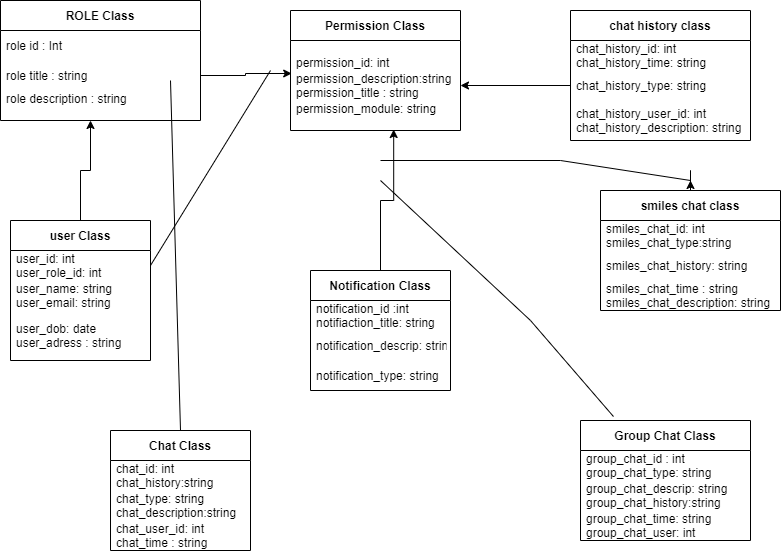

The diagram above was exported from draw.io. Its source (the exported page's mxGraphModel, read from the mxfile embedded in the PNG):
<mxGraphModel dx="868" dy="482" grid="1" gridSize="10" guides="1" tooltips="1" connect="1" arrows="1" fold="1" page="1" pageScale="1" pageWidth="827" pageHeight="1169" math="0" shadow="0">
  <root>
    <mxCell id="0" />
    <mxCell id="1" parent="0" />
    <mxCell id="5-_46sVC5Ngl2zXVJnwC-11" value="ROLE Class" style="swimlane;fontStyle=1;childLayout=stackLayout;horizontal=1;startSize=30;horizontalStack=0;resizeParent=1;resizeParentMax=0;resizeLast=0;collapsible=1;marginBottom=0;" vertex="1" parent="1">
      <mxGeometry x="10" y="10" width="200" height="120" as="geometry" />
    </mxCell>
    <mxCell id="5-_46sVC5Ngl2zXVJnwC-12" value="role id : Int" style="text;strokeColor=none;fillColor=none;align=left;verticalAlign=middle;spacingLeft=4;spacingRight=4;overflow=hidden;points=[[0,0.5],[1,0.5]];portConstraint=eastwest;rotatable=0;" vertex="1" parent="5-_46sVC5Ngl2zXVJnwC-11">
      <mxGeometry y="30" width="200" height="30" as="geometry" />
    </mxCell>
    <mxCell id="5-_46sVC5Ngl2zXVJnwC-13" value="role title : string" style="text;strokeColor=none;fillColor=none;align=left;verticalAlign=middle;spacingLeft=4;spacingRight=4;overflow=hidden;points=[[0,0.5],[1,0.5]];portConstraint=eastwest;rotatable=0;" vertex="1" parent="5-_46sVC5Ngl2zXVJnwC-11">
      <mxGeometry y="60" width="200" height="30" as="geometry" />
    </mxCell>
    <mxCell id="5-_46sVC5Ngl2zXVJnwC-16" value="role description : string&#10;" style="text;strokeColor=none;fillColor=none;align=left;verticalAlign=middle;spacingLeft=4;spacingRight=4;overflow=hidden;points=[[0,0.5],[1,0.5]];portConstraint=eastwest;rotatable=0;" vertex="1" parent="5-_46sVC5Ngl2zXVJnwC-11">
      <mxGeometry y="90" width="200" height="30" as="geometry" />
    </mxCell>
    <mxCell id="5-_46sVC5Ngl2zXVJnwC-21" value="chat history class" style="swimlane;fontStyle=1;childLayout=stackLayout;horizontal=1;startSize=30;horizontalStack=0;resizeParent=1;resizeParentMax=0;resizeLast=0;collapsible=1;marginBottom=0;" vertex="1" parent="1">
      <mxGeometry x="580" y="20" width="180" height="130" as="geometry" />
    </mxCell>
    <mxCell id="5-_46sVC5Ngl2zXVJnwC-22" value="chat_history_id: int&#10;chat_history_time: string" style="text;strokeColor=none;fillColor=none;align=left;verticalAlign=middle;spacingLeft=4;spacingRight=4;overflow=hidden;points=[[0,0.5],[1,0.5]];portConstraint=eastwest;rotatable=0;" vertex="1" parent="5-_46sVC5Ngl2zXVJnwC-21">
      <mxGeometry y="30" width="180" height="30" as="geometry" />
    </mxCell>
    <mxCell id="5-_46sVC5Ngl2zXVJnwC-23" value="chat_history_type: string" style="text;strokeColor=none;fillColor=none;align=left;verticalAlign=middle;spacingLeft=4;spacingRight=4;overflow=hidden;points=[[0,0.5],[1,0.5]];portConstraint=eastwest;rotatable=0;" vertex="1" parent="5-_46sVC5Ngl2zXVJnwC-21">
      <mxGeometry y="60" width="180" height="30" as="geometry" />
    </mxCell>
    <mxCell id="5-_46sVC5Ngl2zXVJnwC-24" value="chat_history_user_id: int&#10;chat_history_description: string" style="text;strokeColor=none;fillColor=none;align=left;verticalAlign=middle;spacingLeft=4;spacingRight=4;overflow=hidden;points=[[0,0.5],[1,0.5]];portConstraint=eastwest;rotatable=0;" vertex="1" parent="5-_46sVC5Ngl2zXVJnwC-21">
      <mxGeometry y="90" width="180" height="40" as="geometry" />
    </mxCell>
    <mxCell id="5-_46sVC5Ngl2zXVJnwC-25" value="Permission Class" style="swimlane;fontStyle=1;childLayout=stackLayout;horizontal=1;startSize=30;horizontalStack=0;resizeParent=1;resizeParentMax=0;resizeLast=0;collapsible=1;marginBottom=0;" vertex="1" parent="1">
      <mxGeometry x="300" y="20" width="170" height="120" as="geometry" />
    </mxCell>
    <mxCell id="5-_46sVC5Ngl2zXVJnwC-26" value="&#10;permission_id: int&#10;permision_role_id: int&#10;" style="text;strokeColor=none;fillColor=none;align=left;verticalAlign=middle;spacingLeft=4;spacingRight=4;overflow=hidden;points=[[0,0.5],[1,0.5]];portConstraint=eastwest;rotatable=0;" vertex="1" parent="5-_46sVC5Ngl2zXVJnwC-25">
      <mxGeometry y="30" width="170" height="30" as="geometry" />
    </mxCell>
    <mxCell id="5-_46sVC5Ngl2zXVJnwC-27" value="permission_description:string &#10;permission_title : string" style="text;strokeColor=none;fillColor=none;align=left;verticalAlign=middle;spacingLeft=4;spacingRight=4;overflow=hidden;points=[[0,0.5],[1,0.5]];portConstraint=eastwest;rotatable=0;" vertex="1" parent="5-_46sVC5Ngl2zXVJnwC-25">
      <mxGeometry y="60" width="170" height="30" as="geometry" />
    </mxCell>
    <mxCell id="5-_46sVC5Ngl2zXVJnwC-28" value="permission_module: string&#10;" style="text;strokeColor=none;fillColor=none;align=left;verticalAlign=middle;spacingLeft=4;spacingRight=4;overflow=hidden;points=[[0,0.5],[1,0.5]];portConstraint=eastwest;rotatable=0;" vertex="1" parent="5-_46sVC5Ngl2zXVJnwC-25">
      <mxGeometry y="90" width="170" height="30" as="geometry" />
    </mxCell>
    <mxCell id="5-_46sVC5Ngl2zXVJnwC-61" style="edgeStyle=orthogonalEdgeStyle;rounded=0;orthogonalLoop=1;jettySize=auto;html=1;" edge="1" parent="1" source="5-_46sVC5Ngl2zXVJnwC-29">
      <mxGeometry relative="1" as="geometry">
        <mxPoint x="700" y="190" as="targetPoint" />
      </mxGeometry>
    </mxCell>
    <mxCell id="5-_46sVC5Ngl2zXVJnwC-29" value="smiles chat class" style="swimlane;fontStyle=1;childLayout=stackLayout;horizontal=1;startSize=30;horizontalStack=0;resizeParent=1;resizeParentMax=0;resizeLast=0;collapsible=1;marginBottom=0;" vertex="1" parent="1">
      <mxGeometry x="610" y="200" width="180" height="120" as="geometry" />
    </mxCell>
    <mxCell id="5-_46sVC5Ngl2zXVJnwC-30" value="smiles_chat_id: int&#10;smiles_chat_type:string&#10;" style="text;strokeColor=none;fillColor=none;align=left;verticalAlign=middle;spacingLeft=4;spacingRight=4;overflow=hidden;points=[[0,0.5],[1,0.5]];portConstraint=eastwest;rotatable=0;" vertex="1" parent="5-_46sVC5Ngl2zXVJnwC-29">
      <mxGeometry y="30" width="180" height="30" as="geometry" />
    </mxCell>
    <mxCell id="5-_46sVC5Ngl2zXVJnwC-31" value="smiles_chat_history: string" style="text;strokeColor=none;fillColor=none;align=left;verticalAlign=middle;spacingLeft=4;spacingRight=4;overflow=hidden;points=[[0,0.5],[1,0.5]];portConstraint=eastwest;rotatable=0;" vertex="1" parent="5-_46sVC5Ngl2zXVJnwC-29">
      <mxGeometry y="60" width="180" height="30" as="geometry" />
    </mxCell>
    <mxCell id="5-_46sVC5Ngl2zXVJnwC-32" value="smiles_chat_time : string&#10;smiles_chat_description: string" style="text;strokeColor=none;fillColor=none;align=left;verticalAlign=middle;spacingLeft=4;spacingRight=4;overflow=hidden;points=[[0,0.5],[1,0.5]];portConstraint=eastwest;rotatable=0;" vertex="1" parent="5-_46sVC5Ngl2zXVJnwC-29">
      <mxGeometry y="90" width="180" height="30" as="geometry" />
    </mxCell>
    <mxCell id="5-_46sVC5Ngl2zXVJnwC-65" style="edgeStyle=orthogonalEdgeStyle;rounded=0;orthogonalLoop=1;jettySize=auto;html=1;entryX=0.45;entryY=1;entryDx=0;entryDy=0;entryPerimeter=0;" edge="1" parent="1" source="5-_46sVC5Ngl2zXVJnwC-33" target="5-_46sVC5Ngl2zXVJnwC-16">
      <mxGeometry relative="1" as="geometry">
        <mxPoint x="90" y="140" as="targetPoint" />
      </mxGeometry>
    </mxCell>
    <mxCell id="5-_46sVC5Ngl2zXVJnwC-33" value="user Class" style="swimlane;fontStyle=1;childLayout=stackLayout;horizontal=1;startSize=30;horizontalStack=0;resizeParent=1;resizeParentMax=0;resizeLast=0;collapsible=1;marginBottom=0;" vertex="1" parent="1">
      <mxGeometry x="20" y="230" width="140" height="140" as="geometry" />
    </mxCell>
    <mxCell id="5-_46sVC5Ngl2zXVJnwC-34" value="user_id: int&#10;user_role_id: int&#10;user_name: string" style="text;strokeColor=none;fillColor=none;align=left;verticalAlign=middle;spacingLeft=4;spacingRight=4;overflow=hidden;points=[[0,0.5],[1,0.5]];portConstraint=eastwest;rotatable=0;" vertex="1" parent="5-_46sVC5Ngl2zXVJnwC-33">
      <mxGeometry y="30" width="140" height="30" as="geometry" />
    </mxCell>
    <mxCell id="5-_46sVC5Ngl2zXVJnwC-35" value="user_name: string&#10;user_email: string" style="text;strokeColor=none;fillColor=none;align=left;verticalAlign=middle;spacingLeft=4;spacingRight=4;overflow=hidden;points=[[0,0.5],[1,0.5]];portConstraint=eastwest;rotatable=0;" vertex="1" parent="5-_46sVC5Ngl2zXVJnwC-33">
      <mxGeometry y="60" width="140" height="30" as="geometry" />
    </mxCell>
    <mxCell id="5-_46sVC5Ngl2zXVJnwC-36" value="user_dob: date&#10;user_adress : string" style="text;strokeColor=none;fillColor=none;align=left;verticalAlign=middle;spacingLeft=4;spacingRight=4;overflow=hidden;points=[[0,0.5],[1,0.5]];portConstraint=eastwest;rotatable=0;" vertex="1" parent="5-_46sVC5Ngl2zXVJnwC-33">
      <mxGeometry y="90" width="140" height="50" as="geometry" />
    </mxCell>
    <mxCell id="5-_46sVC5Ngl2zXVJnwC-60" style="edgeStyle=orthogonalEdgeStyle;rounded=0;orthogonalLoop=1;jettySize=auto;html=1;entryX=0.607;entryY=0.967;entryDx=0;entryDy=0;entryPerimeter=0;" edge="1" parent="1" source="5-_46sVC5Ngl2zXVJnwC-37" target="5-_46sVC5Ngl2zXVJnwC-28">
      <mxGeometry relative="1" as="geometry" />
    </mxCell>
    <mxCell id="5-_46sVC5Ngl2zXVJnwC-37" value="Notification Class" style="swimlane;fontStyle=1;childLayout=stackLayout;horizontal=1;startSize=30;horizontalStack=0;resizeParent=1;resizeParentMax=0;resizeLast=0;collapsible=1;marginBottom=0;" vertex="1" parent="1">
      <mxGeometry x="320" y="280" width="140" height="120" as="geometry" />
    </mxCell>
    <mxCell id="5-_46sVC5Ngl2zXVJnwC-38" value="notification_id :int&#10;notifiaction_title: string" style="text;strokeColor=none;fillColor=none;align=left;verticalAlign=middle;spacingLeft=4;spacingRight=4;overflow=hidden;points=[[0,0.5],[1,0.5]];portConstraint=eastwest;rotatable=0;" vertex="1" parent="5-_46sVC5Ngl2zXVJnwC-37">
      <mxGeometry y="30" width="140" height="30" as="geometry" />
    </mxCell>
    <mxCell id="5-_46sVC5Ngl2zXVJnwC-39" value="notification_descrip: string" style="text;strokeColor=none;fillColor=none;align=left;verticalAlign=middle;spacingLeft=4;spacingRight=4;overflow=hidden;points=[[0,0.5],[1,0.5]];portConstraint=eastwest;rotatable=0;" vertex="1" parent="5-_46sVC5Ngl2zXVJnwC-37">
      <mxGeometry y="60" width="140" height="30" as="geometry" />
    </mxCell>
    <mxCell id="5-_46sVC5Ngl2zXVJnwC-40" value="notification_type: string" style="text;strokeColor=none;fillColor=none;align=left;verticalAlign=middle;spacingLeft=4;spacingRight=4;overflow=hidden;points=[[0,0.5],[1,0.5]];portConstraint=eastwest;rotatable=0;" vertex="1" parent="5-_46sVC5Ngl2zXVJnwC-37">
      <mxGeometry y="90" width="140" height="30" as="geometry" />
    </mxCell>
    <mxCell id="5-_46sVC5Ngl2zXVJnwC-41" value="Group Chat Class" style="swimlane;fontStyle=1;childLayout=stackLayout;horizontal=1;startSize=30;horizontalStack=0;resizeParent=1;resizeParentMax=0;resizeLast=0;collapsible=1;marginBottom=0;" vertex="1" parent="1">
      <mxGeometry x="590" y="430" width="170" height="120" as="geometry" />
    </mxCell>
    <mxCell id="5-_46sVC5Ngl2zXVJnwC-42" value="group_chat_id : int&#10;group_chat_type: string" style="text;strokeColor=none;fillColor=none;align=left;verticalAlign=middle;spacingLeft=4;spacingRight=4;overflow=hidden;points=[[0,0.5],[1,0.5]];portConstraint=eastwest;rotatable=0;" vertex="1" parent="5-_46sVC5Ngl2zXVJnwC-41">
      <mxGeometry y="30" width="170" height="30" as="geometry" />
    </mxCell>
    <mxCell id="5-_46sVC5Ngl2zXVJnwC-43" value="group_chat_descrip: string&#10;group_chat_history:string" style="text;strokeColor=none;fillColor=none;align=left;verticalAlign=middle;spacingLeft=4;spacingRight=4;overflow=hidden;points=[[0,0.5],[1,0.5]];portConstraint=eastwest;rotatable=0;" vertex="1" parent="5-_46sVC5Ngl2zXVJnwC-41">
      <mxGeometry y="60" width="170" height="30" as="geometry" />
    </mxCell>
    <mxCell id="5-_46sVC5Ngl2zXVJnwC-44" value="group_chat_time: string&#10;group_chat_user: int" style="text;strokeColor=none;fillColor=none;align=left;verticalAlign=middle;spacingLeft=4;spacingRight=4;overflow=hidden;points=[[0,0.5],[1,0.5]];portConstraint=eastwest;rotatable=0;" vertex="1" parent="5-_46sVC5Ngl2zXVJnwC-41">
      <mxGeometry y="90" width="170" height="30" as="geometry" />
    </mxCell>
    <mxCell id="5-_46sVC5Ngl2zXVJnwC-45" value="Chat Class" style="swimlane;fontStyle=1;childLayout=stackLayout;horizontal=1;startSize=30;horizontalStack=0;resizeParent=1;resizeParentMax=0;resizeLast=0;collapsible=1;marginBottom=0;" vertex="1" parent="1">
      <mxGeometry x="120" y="440" width="140" height="120" as="geometry" />
    </mxCell>
    <mxCell id="5-_46sVC5Ngl2zXVJnwC-46" value="chat_id: int&#10;chat_history:string" style="text;strokeColor=none;fillColor=none;align=left;verticalAlign=middle;spacingLeft=4;spacingRight=4;overflow=hidden;points=[[0,0.5],[1,0.5]];portConstraint=eastwest;rotatable=0;" vertex="1" parent="5-_46sVC5Ngl2zXVJnwC-45">
      <mxGeometry y="30" width="140" height="30" as="geometry" />
    </mxCell>
    <mxCell id="5-_46sVC5Ngl2zXVJnwC-47" value="chat_type: string&#10;chat_description:string" style="text;strokeColor=none;fillColor=none;align=left;verticalAlign=middle;spacingLeft=4;spacingRight=4;overflow=hidden;points=[[0,0.5],[1,0.5]];portConstraint=eastwest;rotatable=0;" vertex="1" parent="5-_46sVC5Ngl2zXVJnwC-45">
      <mxGeometry y="60" width="140" height="30" as="geometry" />
    </mxCell>
    <mxCell id="5-_46sVC5Ngl2zXVJnwC-48" value="chat_user_id: int&#10;chat_time : string" style="text;strokeColor=none;fillColor=none;align=left;verticalAlign=middle;spacingLeft=4;spacingRight=4;overflow=hidden;points=[[0,0.5],[1,0.5]];portConstraint=eastwest;rotatable=0;" vertex="1" parent="5-_46sVC5Ngl2zXVJnwC-45">
      <mxGeometry y="90" width="140" height="30" as="geometry" />
    </mxCell>
    <mxCell id="5-_46sVC5Ngl2zXVJnwC-53" style="edgeStyle=orthogonalEdgeStyle;rounded=0;orthogonalLoop=1;jettySize=auto;html=1;entryX=0.007;entryY=0.1;entryDx=0;entryDy=0;entryPerimeter=0;" edge="1" parent="1" source="5-_46sVC5Ngl2zXVJnwC-13" target="5-_46sVC5Ngl2zXVJnwC-27">
      <mxGeometry relative="1" as="geometry" />
    </mxCell>
    <mxCell id="5-_46sVC5Ngl2zXVJnwC-54" value="" style="endArrow=none;html=1;rounded=0;exitX=1;exitY=0.5;exitDx=0;exitDy=0;" edge="1" parent="1" source="5-_46sVC5Ngl2zXVJnwC-34">
      <mxGeometry width="50" height="50" relative="1" as="geometry">
        <mxPoint x="200" y="300" as="sourcePoint" />
        <mxPoint x="280" y="80" as="targetPoint" />
        <Array as="points" />
      </mxGeometry>
    </mxCell>
    <mxCell id="5-_46sVC5Ngl2zXVJnwC-55" value="" style="endArrow=none;html=1;rounded=0;exitX=0.5;exitY=0;exitDx=0;exitDy=0;" edge="1" parent="1" source="5-_46sVC5Ngl2zXVJnwC-45">
      <mxGeometry width="50" height="50" relative="1" as="geometry">
        <mxPoint x="190" y="430" as="sourcePoint" />
        <mxPoint x="180" y="90" as="targetPoint" />
        <Array as="points" />
      </mxGeometry>
    </mxCell>
    <mxCell id="5-_46sVC5Ngl2zXVJnwC-56" style="edgeStyle=orthogonalEdgeStyle;rounded=0;orthogonalLoop=1;jettySize=auto;html=1;entryX=1;entryY=0.5;entryDx=0;entryDy=0;" edge="1" parent="1" source="5-_46sVC5Ngl2zXVJnwC-23" target="5-_46sVC5Ngl2zXVJnwC-27">
      <mxGeometry relative="1" as="geometry" />
    </mxCell>
    <mxCell id="5-_46sVC5Ngl2zXVJnwC-62" value="" style="endArrow=none;html=1;rounded=0;" edge="1" parent="1">
      <mxGeometry width="50" height="50" relative="1" as="geometry">
        <mxPoint x="390" y="170" as="sourcePoint" />
        <mxPoint x="700" y="190" as="targetPoint" />
        <Array as="points">
          <mxPoint x="570" y="170" />
        </Array>
      </mxGeometry>
    </mxCell>
    <mxCell id="5-_46sVC5Ngl2zXVJnwC-64" value="" style="endArrow=none;html=1;rounded=0;exitX=0.194;exitY=-0.033;exitDx=0;exitDy=0;exitPerimeter=0;" edge="1" parent="1" source="5-_46sVC5Ngl2zXVJnwC-41">
      <mxGeometry width="50" height="50" relative="1" as="geometry">
        <mxPoint x="560" y="370" as="sourcePoint" />
        <mxPoint x="390" y="190" as="targetPoint" />
        <Array as="points">
          <mxPoint x="540" y="330" />
        </Array>
      </mxGeometry>
    </mxCell>
  </root>
</mxGraphModel>